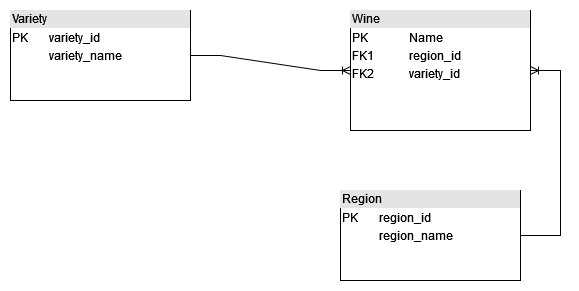

The diagram above was exported from draw.io. Its source (the exported page's mxGraphModel, read from the mxfile embedded in the PNG):
<mxGraphModel dx="880" dy="442" grid="1" gridSize="10" guides="1" tooltips="1" connect="1" arrows="1" fold="1" page="1" pageScale="1" pageWidth="1400" pageHeight="1920" math="0" shadow="0">
  <root>
    <mxCell id="0" />
    <mxCell id="1" parent="0" />
    <mxCell id="1Md5iDHkqBLIGiEm7Tuw-65" value="&lt;div style=&quot;box-sizing:border-box;width:100%;background:#e4e4e4;padding:2px;&quot;&gt;Variety&lt;/div&gt;&lt;table style=&quot;width:100%;font-size:1em;&quot; cellspacing=&quot;0&quot; cellpadding=&quot;2&quot;&gt;&lt;tbody&gt;&lt;tr&gt;&lt;td&gt;PK&lt;/td&gt;&lt;td&gt;variety_id&lt;br&gt;&lt;/td&gt;&lt;/tr&gt;&lt;tr&gt;&lt;td&gt;&lt;br&gt;&lt;/td&gt;&lt;td&gt;variety_name&lt;br&gt;&lt;/td&gt;&lt;/tr&gt;&lt;tr&gt;&lt;td&gt;&lt;/td&gt;&lt;td&gt;&lt;br&gt;&lt;/td&gt;&lt;/tr&gt;&lt;/tbody&gt;&lt;/table&gt;" style="verticalAlign=top;align=left;overflow=fill;html=1;whiteSpace=wrap;" vertex="1" parent="1">
      <mxGeometry x="150" y="110" width="180" height="90" as="geometry" />
    </mxCell>
    <mxCell id="1Md5iDHkqBLIGiEm7Tuw-66" value="&lt;div style=&quot;box-sizing:border-box;width:100%;background:#e4e4e4;padding:2px;&quot;&gt;Wine&lt;br&gt;&lt;/div&gt;&lt;table style=&quot;width:100%;font-size:1em;&quot; cellspacing=&quot;0&quot; cellpadding=&quot;2&quot;&gt;&lt;tbody&gt;&lt;tr&gt;&lt;td&gt;PK&lt;/td&gt;&lt;td&gt;Name&lt;/td&gt;&lt;/tr&gt;&lt;tr&gt;&lt;td&gt;FK1&lt;/td&gt;&lt;td&gt;region_id&lt;br&gt;&lt;/td&gt;&lt;/tr&gt;&lt;tr&gt;&lt;td&gt;FK2&lt;/td&gt;&lt;td&gt;variety_id&lt;br&gt;&lt;/td&gt;&lt;/tr&gt;&lt;/tbody&gt;&lt;/table&gt;" style="verticalAlign=top;align=left;overflow=fill;html=1;whiteSpace=wrap;" vertex="1" parent="1">
      <mxGeometry x="490" y="110" width="180" height="120" as="geometry" />
    </mxCell>
    <mxCell id="1Md5iDHkqBLIGiEm7Tuw-67" value="&lt;div style=&quot;box-sizing:border-box;width:100%;background:#e4e4e4;padding:2px;&quot;&gt;Region&lt;br&gt;&lt;/div&gt;&lt;table style=&quot;width:100%;font-size:1em;&quot; cellspacing=&quot;0&quot; cellpadding=&quot;2&quot;&gt;&lt;tbody&gt;&lt;tr&gt;&lt;td&gt;PK&lt;/td&gt;&lt;td&gt;region_id&lt;/td&gt;&lt;/tr&gt;&lt;tr&gt;&lt;td&gt;&lt;br&gt;&lt;/td&gt;&lt;td&gt;region_name&lt;/td&gt;&lt;/tr&gt;&lt;tr&gt;&lt;td&gt;&lt;/td&gt;&lt;td&gt;&lt;br&gt;&lt;/td&gt;&lt;/tr&gt;&lt;/tbody&gt;&lt;/table&gt;" style="verticalAlign=top;align=left;overflow=fill;html=1;whiteSpace=wrap;" vertex="1" parent="1">
      <mxGeometry x="480" y="290" width="180" height="90" as="geometry" />
    </mxCell>
    <mxCell id="1Md5iDHkqBLIGiEm7Tuw-70" value="" style="edgeStyle=entityRelationEdgeStyle;fontSize=12;html=1;endArrow=ERoneToMany;rounded=0;exitX=1;exitY=0.5;exitDx=0;exitDy=0;entryX=0;entryY=0.5;entryDx=0;entryDy=0;" edge="1" parent="1" source="1Md5iDHkqBLIGiEm7Tuw-65" target="1Md5iDHkqBLIGiEm7Tuw-66">
      <mxGeometry width="100" height="100" relative="1" as="geometry">
        <mxPoint x="400" y="280" as="sourcePoint" />
        <mxPoint x="500" y="180" as="targetPoint" />
      </mxGeometry>
    </mxCell>
    <mxCell id="1Md5iDHkqBLIGiEm7Tuw-72" value="" style="edgeStyle=entityRelationEdgeStyle;fontSize=12;html=1;endArrow=ERoneToMany;rounded=0;" edge="1" parent="1" source="1Md5iDHkqBLIGiEm7Tuw-67" target="1Md5iDHkqBLIGiEm7Tuw-66">
      <mxGeometry width="100" height="100" relative="1" as="geometry">
        <mxPoint x="400" y="280" as="sourcePoint" />
        <mxPoint x="500" y="180" as="targetPoint" />
      </mxGeometry>
    </mxCell>
  </root>
</mxGraphModel>